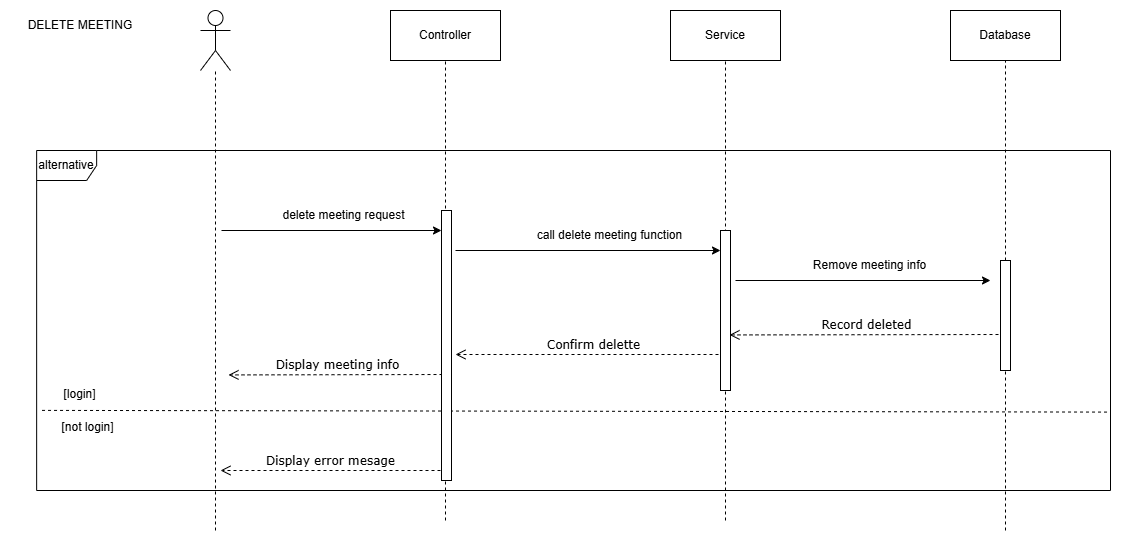

The diagram above was exported from draw.io. Its source (the exported page's mxGraphModel, read from the mxfile embedded in the PNG):
<mxGraphModel dx="2681" dy="807" grid="1" gridSize="10" guides="1" tooltips="1" connect="1" arrows="1" fold="1" page="1" pageScale="1" pageWidth="850" pageHeight="1100" math="0" shadow="0">
  <root>
    <mxCell id="0" />
    <mxCell id="1" parent="0" />
    <mxCell id="aSiHOWGf7T5ILnfdQihD-1" value="" style="shape=umlActor;verticalLabelPosition=bottom;verticalAlign=top;html=1;outlineConnect=0;" vertex="1" parent="1">
      <mxGeometry x="90" y="760" width="30" height="60" as="geometry" />
    </mxCell>
    <mxCell id="aSiHOWGf7T5ILnfdQihD-2" value="" style="endArrow=none;dashed=1;html=1;rounded=0;" edge="1" parent="1" target="aSiHOWGf7T5ILnfdQihD-1">
      <mxGeometry width="50" height="50" relative="1" as="geometry">
        <mxPoint x="105" y="1280" as="sourcePoint" />
        <mxPoint x="105" y="830" as="targetPoint" />
      </mxGeometry>
    </mxCell>
    <mxCell id="aSiHOWGf7T5ILnfdQihD-3" value="Database" style="html=1;whiteSpace=wrap;" vertex="1" parent="1">
      <mxGeometry x="840" y="760" width="110" height="50" as="geometry" />
    </mxCell>
    <mxCell id="aSiHOWGf7T5ILnfdQihD-4" value="" style="endArrow=none;dashed=1;html=1;rounded=0;entryX=0.5;entryY=1;entryDx=0;entryDy=0;" edge="1" parent="1" target="aSiHOWGf7T5ILnfdQihD-3">
      <mxGeometry width="50" height="50" relative="1" as="geometry">
        <mxPoint x="895" y="1280" as="sourcePoint" />
        <mxPoint x="900" y="820" as="targetPoint" />
      </mxGeometry>
    </mxCell>
    <mxCell id="aSiHOWGf7T5ILnfdQihD-5" value="Service" style="html=1;whiteSpace=wrap;" vertex="1" parent="1">
      <mxGeometry x="560" y="760" width="110" height="50" as="geometry" />
    </mxCell>
    <mxCell id="aSiHOWGf7T5ILnfdQihD-6" value="" style="endArrow=none;dashed=1;html=1;rounded=0;entryX=0.5;entryY=1;entryDx=0;entryDy=0;" edge="1" parent="1" target="aSiHOWGf7T5ILnfdQihD-5">
      <mxGeometry width="50" height="50" relative="1" as="geometry">
        <mxPoint x="615" y="1270" as="sourcePoint" />
        <mxPoint x="620" y="820" as="targetPoint" />
      </mxGeometry>
    </mxCell>
    <mxCell id="aSiHOWGf7T5ILnfdQihD-7" value="DELETE MEETING" style="text;html=1;align=center;verticalAlign=middle;whiteSpace=wrap;rounded=0;" vertex="1" parent="1">
      <mxGeometry x="-100" y="760" width="140" height="30" as="geometry" />
    </mxCell>
    <mxCell id="aSiHOWGf7T5ILnfdQihD-8" value="Controller" style="html=1;whiteSpace=wrap;" vertex="1" parent="1">
      <mxGeometry x="280" y="760" width="110" height="50" as="geometry" />
    </mxCell>
    <mxCell id="aSiHOWGf7T5ILnfdQihD-9" value="" style="endArrow=none;dashed=1;html=1;rounded=0;entryX=0.5;entryY=1;entryDx=0;entryDy=0;" edge="1" parent="1" target="aSiHOWGf7T5ILnfdQihD-8">
      <mxGeometry width="50" height="50" relative="1" as="geometry">
        <mxPoint x="335" y="1270" as="sourcePoint" />
        <mxPoint x="340" y="820" as="targetPoint" />
      </mxGeometry>
    </mxCell>
    <mxCell id="aSiHOWGf7T5ILnfdQihD-19" value="" style="group" vertex="1" connectable="0" parent="1">
      <mxGeometry x="111" y="950" width="789" height="174" as="geometry" />
    </mxCell>
    <mxCell id="aSiHOWGf7T5ILnfdQihD-20" value="" style="group" connectable="0" vertex="1" parent="aSiHOWGf7T5ILnfdQihD-19">
      <mxGeometry width="220" height="30" as="geometry" />
    </mxCell>
    <mxCell id="aSiHOWGf7T5ILnfdQihD-21" value="" style="endArrow=classic;html=1;rounded=0;" edge="1" parent="aSiHOWGf7T5ILnfdQihD-20">
      <mxGeometry width="50" height="50" relative="1" as="geometry">
        <mxPoint y="30" as="sourcePoint" />
        <mxPoint x="220" y="30" as="targetPoint" />
      </mxGeometry>
    </mxCell>
    <mxCell id="aSiHOWGf7T5ILnfdQihD-22" value="delete meeting request" style="text;html=1;align=center;verticalAlign=middle;whiteSpace=wrap;rounded=0;" vertex="1" parent="aSiHOWGf7T5ILnfdQihD-20">
      <mxGeometry x="55" width="135" height="30" as="geometry" />
    </mxCell>
    <mxCell id="aSiHOWGf7T5ILnfdQihD-23" value="" style="group" connectable="0" vertex="1" parent="aSiHOWGf7T5ILnfdQihD-19">
      <mxGeometry x="234" y="20" width="270" height="30" as="geometry" />
    </mxCell>
    <mxCell id="aSiHOWGf7T5ILnfdQihD-24" value="" style="endArrow=classic;html=1;rounded=0;" edge="1" parent="aSiHOWGf7T5ILnfdQihD-23" target="_fEDfstwQ9jB-1z0A8Uw-2">
      <mxGeometry width="50" height="50" relative="1" as="geometry">
        <mxPoint y="30" as="sourcePoint" />
        <mxPoint x="270" y="30" as="targetPoint" />
      </mxGeometry>
    </mxCell>
    <mxCell id="aSiHOWGf7T5ILnfdQihD-25" value="call delete meeting function" style="text;html=1;align=center;verticalAlign=middle;whiteSpace=wrap;rounded=0;" vertex="1" parent="aSiHOWGf7T5ILnfdQihD-23">
      <mxGeometry x="67.5" width="172.5" height="30" as="geometry" />
    </mxCell>
    <mxCell id="aSiHOWGf7T5ILnfdQihD-26" value="" style="group" connectable="0" vertex="1" parent="aSiHOWGf7T5ILnfdQihD-19">
      <mxGeometry x="514" y="50" width="270" height="30" as="geometry" />
    </mxCell>
    <mxCell id="aSiHOWGf7T5ILnfdQihD-27" value="" style="endArrow=classic;html=1;rounded=0;" edge="1" parent="aSiHOWGf7T5ILnfdQihD-26">
      <mxGeometry width="50" height="50" relative="1" as="geometry">
        <mxPoint y="30" as="sourcePoint" />
        <mxPoint x="255" y="30" as="targetPoint" />
      </mxGeometry>
    </mxCell>
    <mxCell id="aSiHOWGf7T5ILnfdQihD-28" value="Remove meeting info" style="text;html=1;align=center;verticalAlign=middle;whiteSpace=wrap;rounded=0;" vertex="1" parent="aSiHOWGf7T5ILnfdQihD-26">
      <mxGeometry x="67.5" width="132.5" height="30" as="geometry" />
    </mxCell>
    <mxCell id="aSiHOWGf7T5ILnfdQihD-29" value="Record deleted" style="html=1;verticalAlign=bottom;endArrow=open;dashed=1;endSize=8;labelBackgroundColor=none;fontFamily=Verdana;fontSize=12;edgeStyle=elbowEdgeStyle;elbow=vertical;" edge="1" parent="aSiHOWGf7T5ILnfdQihD-19">
      <mxGeometry relative="1" as="geometry">
        <mxPoint x="508" y="134" as="targetPoint" />
        <Array as="points" />
        <mxPoint x="783" y="134" as="sourcePoint" />
      </mxGeometry>
    </mxCell>
    <mxCell id="aSiHOWGf7T5ILnfdQihD-30" value="Confirm delette" style="html=1;verticalAlign=bottom;endArrow=open;dashed=1;endSize=8;labelBackgroundColor=none;fontFamily=Verdana;fontSize=12;edgeStyle=elbowEdgeStyle;elbow=horizontal;" edge="1" parent="aSiHOWGf7T5ILnfdQihD-19">
      <mxGeometry relative="1" as="geometry">
        <mxPoint x="234" y="154" as="targetPoint" />
        <Array as="points" />
        <mxPoint x="509" y="154" as="sourcePoint" />
      </mxGeometry>
    </mxCell>
    <mxCell id="aSiHOWGf7T5ILnfdQihD-31" value="Display meeting info" style="html=1;verticalAlign=bottom;endArrow=open;dashed=1;endSize=8;labelBackgroundColor=none;fontFamily=Verdana;fontSize=12;edgeStyle=elbowEdgeStyle;elbow=vertical;" edge="1" parent="aSiHOWGf7T5ILnfdQihD-19">
      <mxGeometry x="0.0036" relative="1" as="geometry">
        <mxPoint x="7" y="174" as="targetPoint" />
        <Array as="points" />
        <mxPoint x="227" y="174" as="sourcePoint" />
        <mxPoint as="offset" />
      </mxGeometry>
    </mxCell>
    <mxCell id="aSiHOWGf7T5ILnfdQihD-15" value="Display error mesage" style="html=1;verticalAlign=bottom;endArrow=open;dashed=1;endSize=8;labelBackgroundColor=none;fontFamily=Verdana;fontSize=12;edgeStyle=elbowEdgeStyle;elbow=horizontal;" edge="1" parent="1">
      <mxGeometry x="0.0036" relative="1" as="geometry">
        <mxPoint x="110" y="1220" as="targetPoint" />
        <Array as="points" />
        <mxPoint x="330" y="1220" as="sourcePoint" />
        <mxPoint as="offset" />
      </mxGeometry>
    </mxCell>
    <mxCell id="aSiHOWGf7T5ILnfdQihD-33" value="" style="group" vertex="1" connectable="0" parent="1">
      <mxGeometry x="-90" y="900" width="1090" height="380" as="geometry" />
    </mxCell>
    <mxCell id="aSiHOWGf7T5ILnfdQihD-11" value="alternative" style="shape=umlFrame;whiteSpace=wrap;html=1;pointerEvents=0;" vertex="1" parent="aSiHOWGf7T5ILnfdQihD-33">
      <mxGeometry x="16.152032869476287" width="1073.8479671305238" height="340" as="geometry" />
    </mxCell>
    <mxCell id="aSiHOWGf7T5ILnfdQihD-12" value="" style="endArrow=none;dashed=1;html=1;rounded=0;entryX=0.996;entryY=0.552;entryDx=0;entryDy=0;entryPerimeter=0;exitX=0.001;exitY=0.544;exitDx=0;exitDy=0;exitPerimeter=0;" edge="1" parent="aSiHOWGf7T5ILnfdQihD-33">
      <mxGeometry width="50" height="50" relative="1" as="geometry">
        <mxPoint x="21.52127270512898" y="259.8902777777778" as="sourcePoint" />
        <mxPoint x="1090" y="261.5902777777778" as="targetPoint" />
      </mxGeometry>
    </mxCell>
    <mxCell id="aSiHOWGf7T5ILnfdQihD-13" value="[login]" style="text;html=1;align=center;verticalAlign=middle;whiteSpace=wrap;rounded=0;" vertex="1" parent="aSiHOWGf7T5ILnfdQihD-33">
      <mxGeometry y="227.61247222222232" width="118.622740555116" height="31.875" as="geometry" />
    </mxCell>
    <mxCell id="aSiHOWGf7T5ILnfdQihD-14" value="[not login]" style="text;html=1;align=center;verticalAlign=middle;whiteSpace=wrap;rounded=0;" vertex="1" parent="aSiHOWGf7T5ILnfdQihD-33">
      <mxGeometry x="8.077988003833255" y="260.99811111111103" width="118.622740555116" height="31.875" as="geometry" />
    </mxCell>
    <mxCell id="_fEDfstwQ9jB-1z0A8Uw-2" value="" style="html=1;points=[[0,0,0,0,5],[0,1,0,0,-5],[1,0,0,0,5],[1,1,0,0,-5]];perimeter=orthogonalPerimeter;outlineConnect=0;targetShapes=umlLifeline;portConstraint=eastwest;newEdgeStyle={&quot;curved&quot;:0,&quot;rounded&quot;:0};" vertex="1" parent="aSiHOWGf7T5ILnfdQihD-33">
      <mxGeometry x="700" y="80" width="10" height="160" as="geometry" />
    </mxCell>
    <mxCell id="_fEDfstwQ9jB-1z0A8Uw-3" value="" style="html=1;points=[[0,0,0,0,5],[0,1,0,0,-5],[1,0,0,0,5],[1,1,0,0,-5]];perimeter=orthogonalPerimeter;outlineConnect=0;targetShapes=umlLifeline;portConstraint=eastwest;newEdgeStyle={&quot;curved&quot;:0,&quot;rounded&quot;:0};" vertex="1" parent="aSiHOWGf7T5ILnfdQihD-33">
      <mxGeometry x="980" y="110" width="10" height="110" as="geometry" />
    </mxCell>
    <mxCell id="_fEDfstwQ9jB-1z0A8Uw-1" value="" style="html=1;points=[[0,0,0,0,5],[0,1,0,0,-5],[1,0,0,0,5],[1,1,0,0,-5]];perimeter=orthogonalPerimeter;outlineConnect=0;targetShapes=umlLifeline;portConstraint=eastwest;newEdgeStyle={&quot;curved&quot;:0,&quot;rounded&quot;:0};" vertex="1" parent="1">
      <mxGeometry x="331" y="960" width="10" height="270" as="geometry" />
    </mxCell>
  </root>
</mxGraphModel>